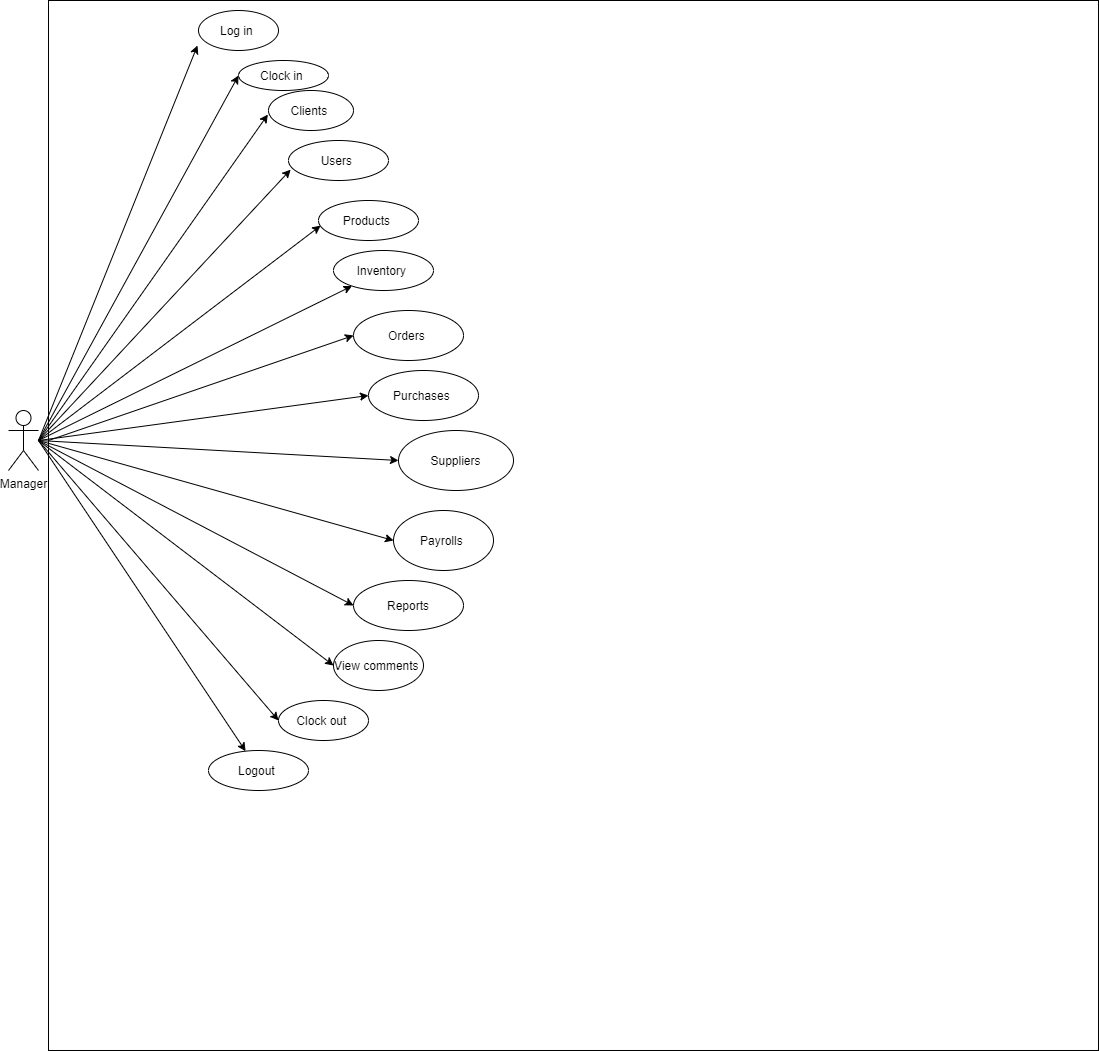

The diagram above was exported from draw.io. Its source (the exported page's mxGraphModel, read from the mxfile embedded in the PNG):
<mxGraphModel dx="868" dy="1550" grid="1" gridSize="10" guides="1" tooltips="1" connect="1" arrows="1" fold="1" page="1" pageScale="1" pageWidth="850" pageHeight="1100" math="0" shadow="0">
  <root>
    <mxCell id="0" />
    <mxCell id="1" parent="0" />
    <mxCell id="5i06DnWOT-jhHXpWzp7t-1" value="Manager" style="shape=umlActor;verticalLabelPosition=bottom;labelBackgroundColor=#ffffff;verticalAlign=top;html=1;outlineConnect=0;" parent="1" vertex="1">
      <mxGeometry x="40" y="310" width="30" height="60" as="geometry" />
    </mxCell>
    <mxCell id="5i06DnWOT-jhHXpWzp7t-15" value="" style="whiteSpace=wrap;html=1;aspect=fixed;" parent="1" vertex="1">
      <mxGeometry x="80" y="-100" width="1050" height="1050" as="geometry" />
    </mxCell>
    <mxCell id="5i06DnWOT-jhHXpWzp7t-18" value="Users&amp;nbsp;" style="ellipse;whiteSpace=wrap;html=1;" parent="1" vertex="1">
      <mxGeometry x="320" y="40" width="100" height="40" as="geometry" />
    </mxCell>
    <mxCell id="5i06DnWOT-jhHXpWzp7t-21" value="" style="endArrow=classic;html=1;entryX=0.021;entryY=0.729;entryDx=0;entryDy=0;entryPerimeter=0;" parent="1" target="5i06DnWOT-jhHXpWzp7t-18" edge="1">
      <mxGeometry width="50" height="50" relative="1" as="geometry">
        <mxPoint x="70" y="340" as="sourcePoint" />
        <mxPoint x="120" y="290" as="targetPoint" />
      </mxGeometry>
    </mxCell>
    <mxCell id="5i06DnWOT-jhHXpWzp7t-26" value="Inventory&amp;nbsp;" style="ellipse;whiteSpace=wrap;html=1;" parent="1" vertex="1">
      <mxGeometry x="365" y="150" width="100" height="40" as="geometry" />
    </mxCell>
    <mxCell id="5i06DnWOT-jhHXpWzp7t-27" value="Products&amp;nbsp;" style="ellipse;whiteSpace=wrap;html=1;" parent="1" vertex="1">
      <mxGeometry x="350" y="100" width="100" height="40" as="geometry" />
    </mxCell>
    <mxCell id="5i06DnWOT-jhHXpWzp7t-32" value="" style="endArrow=classic;html=1;entryX=0.021;entryY=0.629;entryDx=0;entryDy=0;entryPerimeter=0;" parent="1" target="5i06DnWOT-jhHXpWzp7t-27" edge="1">
      <mxGeometry width="50" height="50" relative="1" as="geometry">
        <mxPoint x="70" y="340" as="sourcePoint" />
        <mxPoint x="120" y="290" as="targetPoint" />
      </mxGeometry>
    </mxCell>
    <mxCell id="5i06DnWOT-jhHXpWzp7t-37" value="" style="endArrow=classic;html=1;" parent="1" target="5i06DnWOT-jhHXpWzp7t-26" edge="1">
      <mxGeometry width="50" height="50" relative="1" as="geometry">
        <mxPoint x="70" y="340" as="sourcePoint" />
        <mxPoint x="450" y="190" as="targetPoint" />
      </mxGeometry>
    </mxCell>
    <mxCell id="5i06DnWOT-jhHXpWzp7t-38" value="Purchases&amp;nbsp;" style="ellipse;whiteSpace=wrap;html=1;" parent="1" vertex="1">
      <mxGeometry x="400" y="270" width="110" height="50" as="geometry" />
    </mxCell>
    <mxCell id="5i06DnWOT-jhHXpWzp7t-42" value="Orders&amp;nbsp;" style="ellipse;whiteSpace=wrap;html=1;" parent="1" vertex="1">
      <mxGeometry x="385" y="210" width="110" height="50" as="geometry" />
    </mxCell>
    <mxCell id="5i06DnWOT-jhHXpWzp7t-49" value="" style="endArrow=classic;html=1;entryX=0;entryY=0.5;entryDx=0;entryDy=0;" parent="1" target="5i06DnWOT-jhHXpWzp7t-42" edge="1">
      <mxGeometry width="50" height="50" relative="1" as="geometry">
        <mxPoint x="80" y="340" as="sourcePoint" />
        <mxPoint x="450" y="410" as="targetPoint" />
      </mxGeometry>
    </mxCell>
    <mxCell id="5i06DnWOT-jhHXpWzp7t-54" value="" style="endArrow=classic;html=1;entryX=0;entryY=0.5;entryDx=0;entryDy=0;" parent="1" target="5i06DnWOT-jhHXpWzp7t-38" edge="1">
      <mxGeometry width="50" height="50" relative="1" as="geometry">
        <mxPoint x="70" y="340" as="sourcePoint" />
        <mxPoint x="450" y="410" as="targetPoint" />
      </mxGeometry>
    </mxCell>
    <mxCell id="5i06DnWOT-jhHXpWzp7t-66" value="Suppliers" style="ellipse;whiteSpace=wrap;html=1;" parent="1" vertex="1">
      <mxGeometry x="430" y="330" width="115" height="60" as="geometry" />
    </mxCell>
    <mxCell id="5i06DnWOT-jhHXpWzp7t-68" value="" style="endArrow=classic;html=1;entryX=0;entryY=0.5;entryDx=0;entryDy=0;" parent="1" target="5i06DnWOT-jhHXpWzp7t-66" edge="1">
      <mxGeometry width="50" height="50" relative="1" as="geometry">
        <mxPoint x="70" y="340" as="sourcePoint" />
        <mxPoint x="460" y="550" as="targetPoint" />
      </mxGeometry>
    </mxCell>
    <mxCell id="5i06DnWOT-jhHXpWzp7t-78" value="View comments&amp;nbsp;" style="ellipse;whiteSpace=wrap;html=1;" parent="1" vertex="1">
      <mxGeometry x="365" y="540" width="90" height="50" as="geometry" />
    </mxCell>
    <mxCell id="5i06DnWOT-jhHXpWzp7t-79" value="" style="endArrow=classic;html=1;entryX=0;entryY=0.5;entryDx=0;entryDy=0;" parent="1" target="5i06DnWOT-jhHXpWzp7t-78" edge="1">
      <mxGeometry width="50" height="50" relative="1" as="geometry">
        <mxPoint x="70" y="340" as="sourcePoint" />
        <mxPoint x="410" y="660" as="targetPoint" />
      </mxGeometry>
    </mxCell>
    <mxCell id="FaVO8aovaDi1w9Ze5Gr_-3" value="Payrolls&amp;nbsp;" style="ellipse;whiteSpace=wrap;html=1;" parent="1" vertex="1">
      <mxGeometry x="425" y="410" width="100" height="60" as="geometry" />
    </mxCell>
    <mxCell id="FaVO8aovaDi1w9Ze5Gr_-6" value="" style="endArrow=classic;html=1;entryX=0;entryY=0.5;entryDx=0;entryDy=0;" parent="1" target="FaVO8aovaDi1w9Ze5Gr_-10" edge="1">
      <mxGeometry width="50" height="50" relative="1" as="geometry">
        <mxPoint x="70" y="340" as="sourcePoint" />
        <mxPoint x="240" y="830" as="targetPoint" />
      </mxGeometry>
    </mxCell>
    <mxCell id="FaVO8aovaDi1w9Ze5Gr_-7" value="" style="endArrow=classic;html=1;entryX=0;entryY=0.5;entryDx=0;entryDy=0;" parent="1" target="FaVO8aovaDi1w9Ze5Gr_-3" edge="1">
      <mxGeometry width="50" height="50" relative="1" as="geometry">
        <mxPoint x="70" y="340" as="sourcePoint" />
        <mxPoint x="480" y="760" as="targetPoint" />
      </mxGeometry>
    </mxCell>
    <mxCell id="FaVO8aovaDi1w9Ze5Gr_-10" value="Reports" style="ellipse;whiteSpace=wrap;html=1;" parent="1" vertex="1">
      <mxGeometry x="385" y="480" width="110" height="50" as="geometry" />
    </mxCell>
    <mxCell id="FaVO8aovaDi1w9Ze5Gr_-15" value="Clients&amp;nbsp;" style="ellipse;whiteSpace=wrap;html=1;" parent="1" vertex="1">
      <mxGeometry x="300" y="-10" width="85" height="40" as="geometry" />
    </mxCell>
    <mxCell id="FaVO8aovaDi1w9Ze5Gr_-16" value="" style="endArrow=classic;html=1;entryX=-0.007;entryY=0.6;entryDx=0;entryDy=0;entryPerimeter=0;" parent="1" target="FaVO8aovaDi1w9Ze5Gr_-15" edge="1">
      <mxGeometry width="50" height="50" relative="1" as="geometry">
        <mxPoint x="70" y="340" as="sourcePoint" />
        <mxPoint x="480" y="140" as="targetPoint" />
      </mxGeometry>
    </mxCell>
    <mxCell id="pux7UMyUua7aD5KTnLUv-1" value="Clock in&amp;nbsp;" style="ellipse;whiteSpace=wrap;html=1;" vertex="1" parent="1">
      <mxGeometry x="270" y="-40" width="90" height="30" as="geometry" />
    </mxCell>
    <mxCell id="pux7UMyUua7aD5KTnLUv-2" value="Log in&amp;nbsp;" style="ellipse;whiteSpace=wrap;html=1;" vertex="1" parent="1">
      <mxGeometry x="230" y="-90" width="80" height="40" as="geometry" />
    </mxCell>
    <mxCell id="pux7UMyUua7aD5KTnLUv-3" value="" style="endArrow=classic;html=1;entryX=0;entryY=0.5;entryDx=0;entryDy=0;" edge="1" parent="1" target="pux7UMyUua7aD5KTnLUv-1">
      <mxGeometry width="50" height="50" relative="1" as="geometry">
        <mxPoint x="70" y="340" as="sourcePoint" />
        <mxPoint x="470" y="100" as="targetPoint" />
      </mxGeometry>
    </mxCell>
    <mxCell id="pux7UMyUua7aD5KTnLUv-4" value="" style="endArrow=classic;html=1;" edge="1" parent="1">
      <mxGeometry width="50" height="50" relative="1" as="geometry">
        <mxPoint x="70" y="340" as="sourcePoint" />
        <mxPoint x="229" y="-55" as="targetPoint" />
      </mxGeometry>
    </mxCell>
    <mxCell id="pux7UMyUua7aD5KTnLUv-5" value="" style="endArrow=classic;html=1;" edge="1" parent="1" target="pux7UMyUua7aD5KTnLUv-6">
      <mxGeometry width="50" height="50" relative="1" as="geometry">
        <mxPoint x="70" y="340" as="sourcePoint" />
        <mxPoint x="280" y="810" as="targetPoint" />
      </mxGeometry>
    </mxCell>
    <mxCell id="pux7UMyUua7aD5KTnLUv-6" value="Logout&amp;nbsp;" style="ellipse;whiteSpace=wrap;html=1;" vertex="1" parent="1">
      <mxGeometry x="240" y="650" width="100" height="40" as="geometry" />
    </mxCell>
    <mxCell id="pux7UMyUua7aD5KTnLUv-7" value="Clock out&amp;nbsp;" style="ellipse;whiteSpace=wrap;html=1;" vertex="1" parent="1">
      <mxGeometry x="310" y="600" width="90" height="40" as="geometry" />
    </mxCell>
    <mxCell id="pux7UMyUua7aD5KTnLUv-8" value="" style="endArrow=classic;html=1;entryX=0;entryY=0.5;entryDx=0;entryDy=0;" edge="1" parent="1" target="pux7UMyUua7aD5KTnLUv-7">
      <mxGeometry width="50" height="50" relative="1" as="geometry">
        <mxPoint x="70" y="340" as="sourcePoint" />
        <mxPoint x="430" y="500" as="targetPoint" />
      </mxGeometry>
    </mxCell>
  </root>
</mxGraphModel>